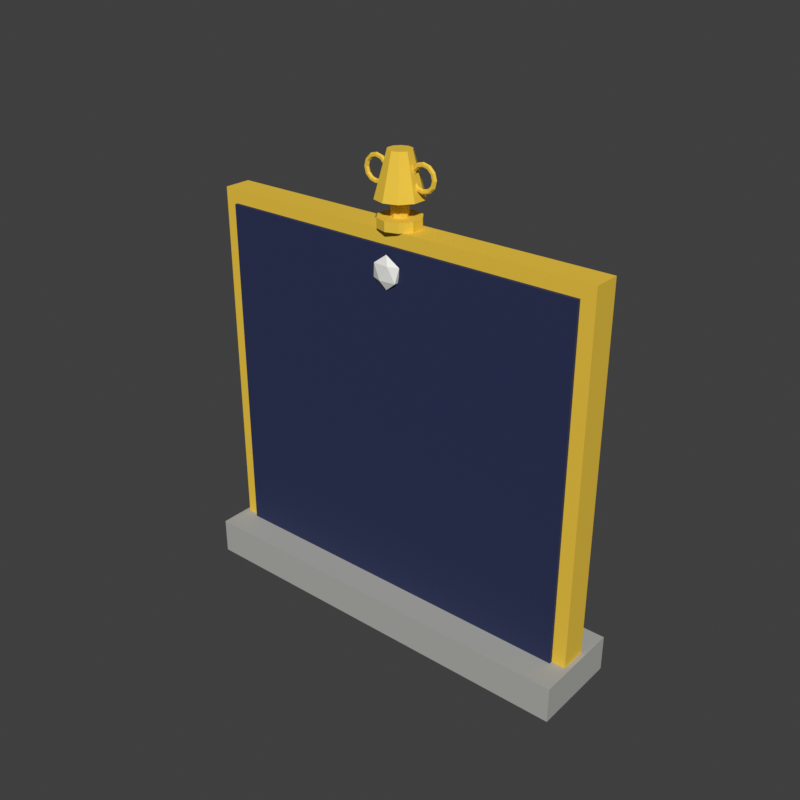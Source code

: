 # Source: LeaderboardStand.blend  (saved by Blender 5.2.45; exported with 4.5.12 LTS)
import bpy
from mathutils import Matrix  # noqa: F401  (used for matrix-valued properties, if any)

bpy.ops.wm.read_factory_settings(use_empty=True)
scene = bpy.context.scene
scene.name = 'Scene'

# ---- materials (node trees are filled in below, after node groups)
mat_leaderboardstand_plinth = bpy.data.materials.new('LeaderboardStand_Plinth')
mat_leaderboardstand_plinth.diffuse_color = (0.4287, 0.4287, 0.402, 1.0)
mat_leaderboardstand_frame = bpy.data.materials.new('LeaderboardStand_Frame')
mat_leaderboardstand_frame.diffuse_color = (0.8714, 0.5776, 0.04519, 1.0)
mat_leaderboardstand_face = bpy.data.materials.new('LeaderboardStand_Face')
mat_leaderboardstand_face.diffuse_color = (0.01298, 0.02122, 0.08022, 1.0)
mat_leaderboardstand_star = bpy.data.materials.new('LeaderboardStand_Star')
mat_leaderboardstand_star.diffuse_color = (0.8714, 0.8714, 0.8308, 1.0)

# ---- material node trees
mat_leaderboardstand_plinth.use_nodes = True; mat_leaderboardstand_plinth.node_tree.nodes.clear()
_N = mat_leaderboardstand_plinth.node_tree.nodes; _L = mat_leaderboardstand_plinth.node_tree.links
n0 = _N.new('ShaderNodeBsdfPrincipled'); n0.name = 'Principled BSDF'; n0.location = (-200, 100)
n0.inputs[0].default_value = (0.4287, 0.4287, 0.402, 1.0)
n0.inputs[2].default_value = 0.8
n0.inputs[10].default_value = 0.005
n1 = _N.new('ShaderNodeOutputMaterial'); n1.name = 'Material Output'; n1.location = (200, 100)
_L.new(n0.outputs[0], n1.inputs[0])
n1.is_active_output = True
mat_leaderboardstand_frame.use_nodes = True; mat_leaderboardstand_frame.node_tree.nodes.clear()
_N = mat_leaderboardstand_frame.node_tree.nodes; _L = mat_leaderboardstand_frame.node_tree.links
n0 = _N.new('ShaderNodeBsdfPrincipled'); n0.name = 'Principled BSDF'; n0.location = (-200, 100)
n0.inputs[0].default_value = (0.8714, 0.5776, 0.04519, 1.0)
n0.inputs[2].default_value = 0.8
n0.inputs[10].default_value = 0.005
n1 = _N.new('ShaderNodeOutputMaterial'); n1.name = 'Material Output'; n1.location = (200, 100)
_L.new(n0.outputs[0], n1.inputs[0])
n1.is_active_output = True
mat_leaderboardstand_face.use_nodes = True; mat_leaderboardstand_face.node_tree.nodes.clear()
_N = mat_leaderboardstand_face.node_tree.nodes; _L = mat_leaderboardstand_face.node_tree.links
n0 = _N.new('ShaderNodeBsdfPrincipled'); n0.name = 'Principled BSDF'; n0.location = (-200, 100)
n0.inputs[0].default_value = (0.01298, 0.02122, 0.08022, 1.0)
n0.inputs[2].default_value = 0.8
n0.inputs[10].default_value = 0.005
n1 = _N.new('ShaderNodeOutputMaterial'); n1.name = 'Material Output'; n1.location = (200, 100)
_L.new(n0.outputs[0], n1.inputs[0])
n1.is_active_output = True
mat_leaderboardstand_star.use_nodes = True; mat_leaderboardstand_star.node_tree.nodes.clear()
_N = mat_leaderboardstand_star.node_tree.nodes; _L = mat_leaderboardstand_star.node_tree.links
n0 = _N.new('ShaderNodeBsdfPrincipled'); n0.name = 'Principled BSDF'; n0.location = (-200, 100)
n0.inputs[0].default_value = (0.8714, 0.8714, 0.8308, 1.0)
n0.inputs[2].default_value = 0.8
n0.inputs[10].default_value = 0.005
n1 = _N.new('ShaderNodeOutputMaterial'); n1.name = 'Material Output'; n1.location = (200, 100)
_L.new(n0.outputs[0], n1.inputs[0])
n1.is_active_output = True

# ---- world
world_sky = bpy.data.worlds.new('Sky'); scene.world = world_sky
world_sky.use_nodes = True; world_sky.node_tree.nodes.clear()
_N = world_sky.node_tree.nodes; _L = world_sky.node_tree.links
n0 = _N.new('ShaderNodeBackground'); n0.name = 'Background'; n0.location = (-200, 100)
n0.inputs[0].default_value = (0.05, 0.05, 0.05, 1.0)
n1 = _N.new('ShaderNodeOutputWorld'); n1.name = 'World Output'; n1.location = (200, 100)
_L.new(n0.outputs[0], n1.inputs[0])
n1.is_active_output = True
world_sky.color = (0.45, 0.65, 0.9)

# ---- meshes
me_plinth = bpy.data.meshes.new('Plinth')
me_plinth.from_pydata([(-4.5, -1.0, 0.0), (-4.5, -1.0, 0.8), (-4.5, 1.0, 0.0), (-4.5, 1.0, 0.8), (4.5, -1.0, 0.0), (4.5, -1.0, 0.8), (4.5, 1.0, 0.0), (4.5, 1.0, 0.8)], [], [(0, 1, 3, 2), (2, 3, 7, 6), (6, 7, 5, 4), (4, 5, 1, 0), (2, 6, 4, 0), (7, 3, 1, 5)])
_uv = me_plinth.uv_layers.new(name='UVMap')
_uv.uv.foreach_set('vector', [0.375, 0.0, 0.625, 0.0, 0.625, 0.25, 0.375, 0.25, 0.375, 0.25, 0.625, 0.25, 0.625, 0.5, 0.375, 0.5, 0.375, 0.5, 0.625, 0.5, 0.625, 0.75, 0.375, 0.75, 0.375, 0.75, 0.625, 0.75, 0.625, 1.0, 0.375, 1.0, 0.125, 0.5, 0.375, 0.5, 0.375, 0.75, 0.125, 0.75, 0.625, 0.5, 0.875, 0.5, 0.875, 0.75, 0.625, 0.75])
me_plinth.materials.append(mat_leaderboardstand_plinth)
me_plinth.update()
me_frame = bpy.data.meshes.new('Frame')
me_frame.from_pydata([(-4.4, -0.3, 0.5), (-4.4, -0.3, 8.7), (-4.4, 0.3, 0.5), (-4.4, 0.3, 8.7), (4.4, -0.3, 0.5), (4.4, -0.3, 8.7), (4.4, 0.3, 0.5), (4.4, 0.3, 8.7), (0.0, 0.5, 9.25), (0.0, 0.25, 10.15), (0.2939, 0.4045, 9.25), (0.1469, 0.2023, 10.15), (0.4755, 0.1545, 9.25), (0.2378, 0.07725, 10.15), (0.4755, -0.1545, 9.25), (0.2378, -0.07725, 10.15), (0.2939, -0.4045, 9.25), (0.1469, -0.2023, 10.15), (0.0, -0.5, 9.25), (0.0, -0.25, 10.15), (-0.2939, -0.4045, 9.25), (-0.1469, -0.2023, 10.15), (-0.4755, -0.1545, 9.25), (-0.2378, -0.07725, 10.15), (-0.4755, 0.1545, 9.25), (-0.2378, 0.07725, 10.15), (-0.2939, 0.4045, 9.25), (-0.1469, 0.2023, 10.15), (0.0, 0.18, 8.85), (0.0, 0.18, 9.25), (0.1273, 0.1273, 8.85), (0.1273, 0.1273, 9.25), (0.18, 0.0, 8.85), (0.18, 0.0, 9.25), (0.1273, -0.1273, 8.85), (0.1273, -0.1273, 9.25), (0.0, -0.18, 8.85), (0.0, -0.18, 9.25), (-0.1273, -0.1273, 8.85), (-0.1273, -0.1273, 9.25), (-0.18, 0.0, 8.85), (-0.18, 0.0, 9.25), (-0.1273, 0.1273, 8.85), (-0.1273, 0.1273, 9.25), (0.0, 0.45, 8.7), (0.0, 0.45, 8.9), (0.2645, 0.3641, 8.7), (0.2645, 0.3641, 8.9), (0.428, 0.1391, 8.7), (0.428, 0.1391, 8.9), (0.428, -0.1391, 8.7), (0.428, -0.1391, 8.9), (0.2645, -0.3641, 8.7), (0.2645, -0.3641, 8.9), (0.0, -0.45, 8.7), (0.0, -0.45, 8.9), (-0.2645, -0.3641, 8.7), (-0.2645, -0.3641, 8.9), (-0.428, -0.1391, 8.7), (-0.428, -0.1391, 8.9), (-0.428, 0.1391, 8.7), (-0.428, 0.1391, 8.9), (-0.2645, 0.3641, 8.7), (-0.2645, 0.3641, 8.9), (-0.25, 0.0, 9.7), (-0.275, -0.0433, 9.7), (-0.325, -0.0433, 9.7), (-0.35, -6.123e-18, 9.7), (-0.325, 0.0433, 9.7), (-0.275, 0.0433, 9.7), (-0.2902, -6.557e-09, 9.85), (-0.3118, -0.0433, 9.837), (-0.3551, -0.0433, 9.812), (-0.3768, -4.371e-09, 9.8), (-0.3551, 0.0433, 9.812), (-0.3118, 0.0433, 9.837), (-0.4, -1.136e-08, 9.96), (-0.4125, -0.0433, 9.938), (-0.4375, -0.0433, 9.895), (-0.45, -7.571e-09, 9.873), (-0.4375, 0.0433, 9.895), (-0.4125, 0.0433, 9.938), (-0.55, -1.311e-08, 10.0), (-0.55, -0.0433, 9.975), (-0.55, -0.0433, 9.925), (-0.55, -8.742e-09, 9.9), (-0.55, 0.0433, 9.925), (-0.55, 0.0433, 9.975), (-0.7, -1.136e-08, 9.96), (-0.6875, -0.0433, 9.938), (-0.6625, -0.0433, 9.895), (-0.65, -7.571e-09, 9.873), (-0.6625, 0.0433, 9.895), (-0.6875, 0.0433, 9.938), (-0.8098, -6.557e-09, 9.85), (-0.7882, -0.0433, 9.837), (-0.7449, -0.0433, 9.812), (-0.7232, -4.371e-09, 9.8), (-0.7449, 0.0433, 9.812), (-0.7882, 0.0433, 9.837), (-0.85, -1.146e-15, 9.7), (-0.825, -0.0433, 9.7), (-0.775, -0.0433, 9.7), (-0.75, -7.704e-16, 9.7), (-0.775, 0.0433, 9.7), (-0.825, 0.0433, 9.7), (-0.8098, 6.557e-09, 9.55), (-0.7882, -0.0433, 9.562), (-0.7449, -0.0433, 9.587), (-0.7232, 4.371e-09, 9.6), (-0.7449, 0.0433, 9.587), (-0.7882, 0.0433, 9.562), (-0.7, 1.136e-08, 9.44), (-0.6875, -0.0433, 9.462), (-0.6625, -0.0433, 9.505), (-0.65, 7.571e-09, 9.527), (-0.6625, 0.0433, 9.505), (-0.6875, 0.0433, 9.462), (-0.55, 1.311e-08, 9.4), (-0.55, -0.0433, 9.425), (-0.55, -0.0433, 9.475), (-0.55, 8.742e-09, 9.5), (-0.55, 0.0433, 9.475), (-0.55, 0.0433, 9.425), (-0.4, 1.136e-08, 9.44), (-0.4125, -0.0433, 9.462), (-0.4375, -0.0433, 9.505), (-0.45, 7.571e-09, 9.527), (-0.4375, 0.0433, 9.505), (-0.4125, 0.0433, 9.462), (-0.2902, 6.557e-09, 9.55), (-0.3118, -0.0433, 9.562), (-0.3551, -0.0433, 9.587), (-0.3768, 4.371e-09, 9.6), (-0.3551, 0.0433, 9.587), (-0.3118, 0.0433, 9.562), (0.85, 0.0, 9.7), (0.825, -0.0433, 9.7), (0.775, -0.0433, 9.7), (0.75, -6.123e-18, 9.7), (0.775, 0.0433, 9.7), (0.825, 0.0433, 9.7), (0.8098, -6.557e-09, 9.85), (0.7882, -0.0433, 9.837), (0.7449, -0.0433, 9.812), (0.7232, -4.371e-09, 9.8), (0.7449, 0.0433, 9.812), (0.7882, 0.0433, 9.837), (0.7, -1.136e-08, 9.96), (0.6875, -0.0433, 9.938), (0.6625, -0.0433, 9.895), (0.65, -7.571e-09, 9.873), (0.6625, 0.0433, 9.895), (0.6875, 0.0433, 9.938), (0.55, -1.311e-08, 10.0), (0.55, -0.0433, 9.975), (0.55, -0.0433, 9.925), (0.55, -8.742e-09, 9.9), (0.55, 0.0433, 9.925), (0.55, 0.0433, 9.975), (0.4, -1.136e-08, 9.96), (0.4125, -0.0433, 9.938), (0.4375, -0.0433, 9.895), (0.45, -7.571e-09, 9.873), (0.4375, 0.0433, 9.895), (0.4125, 0.0433, 9.938), (0.2902, -6.557e-09, 9.85), (0.3118, -0.0433, 9.837), (0.3551, -0.0433, 9.812), (0.3768, -4.371e-09, 9.8), (0.3551, 0.0433, 9.812), (0.3118, 0.0433, 9.837), (0.25, -1.146e-15, 9.7), (0.275, -0.0433, 9.7), (0.325, -0.0433, 9.7), (0.35, -7.704e-16, 9.7), (0.325, 0.0433, 9.7), (0.275, 0.0433, 9.7), (0.2902, 6.557e-09, 9.55), (0.3118, -0.0433, 9.562), (0.3551, -0.0433, 9.587), (0.3768, 4.371e-09, 9.6), (0.3551, 0.0433, 9.587), (0.3118, 0.0433, 9.562), (0.4, 1.136e-08, 9.44), (0.4125, -0.0433, 9.462), (0.4375, -0.0433, 9.505), (0.45, 7.571e-09, 9.527), (0.4375, 0.0433, 9.505), (0.4125, 0.0433, 9.462), (0.55, 1.311e-08, 9.4), (0.55, -0.0433, 9.425), (0.55, -0.0433, 9.475), (0.55, 8.742e-09, 9.5), (0.55, 0.0433, 9.475), (0.55, 0.0433, 9.425), (0.7, 1.136e-08, 9.44), (0.6875, -0.0433, 9.462), (0.6625, -0.0433, 9.505), (0.65, 7.571e-09, 9.527), (0.6625, 0.0433, 9.505), (0.6875, 0.0433, 9.462), (0.8098, 6.557e-09, 9.55), (0.7882, -0.0433, 9.562), (0.7449, -0.0433, 9.587), (0.7232, 4.371e-09, 9.6), (0.7449, 0.0433, 9.587), (0.7882, 0.0433, 9.562)], [], [(0, 1, 3, 2), (2, 3, 7, 6), (6, 7, 5, 4), (4, 5, 1, 0), (2, 6, 4, 0), (7, 3, 1, 5), (8, 9, 11, 10), (10, 11, 13, 12), (12, 13, 15, 14), (14, 15, 17, 16), (16, 17, 19, 18), (18, 19, 21, 20), (20, 21, 23, 22), (22, 23, 25, 24), (11, 9, 27, 25, 23, 21, 19, 17, 15, 13), (24, 25, 27, 26), (26, 27, 9, 8), (8, 10, 12, 14, 16, 18, 20, 22, 24, 26), (28, 29, 31, 30), (30, 31, 33, 32), (32, 33, 35, 34), (34, 35, 37, 36), (36, 37, 39, 38), (38, 39, 41, 40), (31, 29, 43, 41, 39, 37, 35, 33), (40, 41, 43, 42), (42, 43, 29, 28), (28, 30, 32, 34, 36, 38, 40, 42), (44, 45, 47, 46), (46, 47, 49, 48), (48, 49, 51, 50), (50, 51, 53, 52), (52, 53, 55, 54), (54, 55, 57, 56), (56, 57, 59, 58), (58, 59, 61, 60), (47, 45, 63, 61, 59, 57, 55, 53, 51, 49), (60, 61, 63, 62), (62, 63, 45, 44), (44, 46, 48, 50, 52, 54, 56, 58, 60, 62), (64, 70, 71, 65), (65, 71, 72, 66), (66, 72, 73, 67), (67, 73, 74, 68), (68, 74, 75, 69), (69, 75, 70, 64), (70, 76, 77, 71), (71, 77, 78, 72), (72, 78, 79, 73), (73, 79, 80, 74), (74, 80, 81, 75), (75, 81, 76, 70), (76, 82, 83, 77), (77, 83, 84, 78), (78, 84, 85, 79), (79, 85, 86, 80), (80, 86, 87, 81), (81, 87, 82, 76), (82, 88, 89, 83), (83, 89, 90, 84), (84, 90, 91, 85), (85, 91, 92, 86), (86, 92, 93, 87), (87, 93, 88, 82), (88, 94, 95, 89), (89, 95, 96, 90), (90, 96, 97, 91), (91, 97, 98, 92), (92, 98, 99, 93), (93, 99, 94, 88), (94, 100, 101, 95), (95, 101, 102, 96), (96, 102, 103, 97), (97, 103, 104, 98), (98, 104, 105, 99), (99, 105, 100, 94), (100, 106, 107, 101), (101, 107, 108, 102), (102, 108, 109, 103), (103, 109, 110, 104), (104, 110, 111, 105), (105, 111, 106, 100), (106, 112, 113, 107), (107, 113, 114, 108), (108, 114, 115, 109), (109, 115, 116, 110), (110, 116, 117, 111), (111, 117, 112, 106), (112, 118, 119, 113), (113, 119, 120, 114), (114, 120, 121, 115), (115, 121, 122, 116), (116, 122, 123, 117), (117, 123, 118, 112), (118, 124, 125, 119), (119, 125, 126, 120), (120, 126, 127, 121), (121, 127, 128, 122), (122, 128, 129, 123), (123, 129, 124, 118), (124, 130, 131, 125), (125, 131, 132, 126), (126, 132, 133, 127), (127, 133, 134, 128), (128, 134, 135, 129), (129, 135, 130, 124), (130, 64, 65, 131), (131, 65, 66, 132), (132, 66, 67, 133), (133, 67, 68, 134), (134, 68, 69, 135), (135, 69, 64, 130), (136, 142, 143, 137), (137, 143, 144, 138), (138, 144, 145, 139), (139, 145, 146, 140), (140, 146, 147, 141), (141, 147, 142, 136), (142, 148, 149, 143), (143, 149, 150, 144), (144, 150, 151, 145), (145, 151, 152, 146), (146, 152, 153, 147), (147, 153, 148, 142), (148, 154, 155, 149), (149, 155, 156, 150), (150, 156, 157, 151), (151, 157, 158, 152), (152, 158, 159, 153), (153, 159, 154, 148), (154, 160, 161, 155), (155, 161, 162, 156), (156, 162, 163, 157), (157, 163, 164, 158), (158, 164, 165, 159), (159, 165, 160, 154), (160, 166, 167, 161), (161, 167, 168, 162), (162, 168, 169, 163), (163, 169, 170, 164), (164, 170, 171, 165), (165, 171, 166, 160), (166, 172, 173, 167), (167, 173, 174, 168), (168, 174, 175, 169), (169, 175, 176, 170), (170, 176, 177, 171), (171, 177, 172, 166), (172, 178, 179, 173), (173, 179, 180, 174), (174, 180, 181, 175), (175, 181, 182, 176), (176, 182, 183, 177), (177, 183, 178, 172), (178, 184, 185, 179), (179, 185, 186, 180), (180, 186, 187, 181), (181, 187, 188, 182), (182, 188, 189, 183), (183, 189, 184, 178), (184, 190, 191, 185), (185, 191, 192, 186), (186, 192, 193, 187), (187, 193, 194, 188), (188, 194, 195, 189), (189, 195, 190, 184), (190, 196, 197, 191), (191, 197, 198, 192), (192, 198, 199, 193), (193, 199, 200, 194), (194, 200, 201, 195), (195, 201, 196, 190), (196, 202, 203, 197), (197, 203, 204, 198), (198, 204, 205, 199), (199, 205, 206, 200), (200, 206, 207, 201), (201, 207, 202, 196), (202, 136, 137, 203), (203, 137, 138, 204), (204, 138, 139, 205), (205, 139, 140, 206), (206, 140, 141, 207), (207, 141, 136, 202)])
_uv = me_frame.uv_layers.new(name='UVMap')
_uv.uv.foreach_set('vector', [0.375, 0.0, 0.625, 0.0, 0.625, 0.25, 0.375, 0.25, 0.375, 0.25, 0.625, 0.25, 0.625, 0.5, 0.375, 0.5, 0.375, 0.5, 0.625, 0.5, 0.625, 0.75, 0.375, 0.75, 0.375, 0.75, 0.625, 0.75, 0.625, 1.0, 0.375, 1.0, 0.125, 0.5, 0.375, 0.5, 0.375, 0.75, 0.125, 0.75, 0.625, 0.5, 0.875, 0.5, 0.875, 0.75, 0.625, 0.75, 1.0, 0.5, 1.0, 1.0, 0.9, 1.0, 0.9, 0.5, 0.9, 0.5, 0.9, 1.0, 0.8, 1.0, 0.8, 0.5, 0.8, 0.5, 0.8, 1.0, 0.7, 1.0, 0.7, 0.5, 0.7, 0.5, 0.7, 1.0, 0.6, 1.0, 0.6, 0.5, 0.6, 0.5, 0.6, 1.0, 0.5, 1.0, 0.5, 0.5, 0.5, 0.5, 0.5, 1.0, 0.4, 1.0, 0.4, 0.5, 0.4, 0.5, 0.4, 1.0, 0.3, 1.0, 0.3, 0.5, 0.3, 0.5, 0.3, 1.0, 0.2, 1.0, 0.2, 0.5, 0.3911, 0.4442, 0.25, 0.49, 0.1089, 0.4442, 0.02175, 0.3242, 0.02175, 0.1758, 0.1089, 0.05584, 0.25, 0.01, 0.3911, 0.05584, 0.4783, 0.1758, 0.4783, 0.3242, 0.2, 0.5, 0.2, 1.0, 0.1, 1.0, 0.1, 0.5, 0.1, 0.5, 0.1, 1.0, -7.451e-08, 1.0, -7.451e-08, 0.5, 0.75, 0.49, 0.8911, 0.4442, 0.9783, 0.3242, 0.9783, 0.1758, 0.8911, 0.05584, 0.75, 0.01, 0.6089, 0.05584, 0.5217, 0.1758, 0.5217, 0.3242, 0.6089, 0.4442, 1.0, 0.5, 1.0, 1.0, 0.875, 1.0, 0.875, 0.5, 0.875, 0.5, 0.875, 1.0, 0.75, 1.0, 0.75, 0.5, 0.75, 0.5, 0.75, 1.0, 0.625, 1.0, 0.625, 0.5, 0.625, 0.5, 0.625, 1.0, 0.5, 1.0, 0.5, 0.5, 0.5, 0.5, 0.5, 1.0, 0.375, 1.0, 0.375, 0.5, 0.375, 0.5, 0.375, 1.0, 0.25, 1.0, 0.25, 0.5, 0.4197, 0.4197, 0.25, 0.49, 0.08029, 0.4197, 0.01, 0.25, 0.08029, 0.08029, 0.25, 0.01, 0.4197, 0.08029, 0.49, 0.25, 0.25, 0.5, 0.25, 1.0, 0.125, 1.0, 0.125, 0.5, 0.125, 0.5, 0.125, 1.0, 0.0, 1.0, 0.0, 0.5, 0.75, 0.49, 0.9197, 0.4197, 0.99, 0.25, 0.9197, 0.08029, 0.75, 0.01, 0.5803, 0.08029, 0.51, 0.25, 0.5803, 0.4197, 1.0, 0.5, 1.0, 1.0, 0.9, 1.0, 0.9, 0.5, 0.9, 0.5, 0.9, 1.0, 0.8, 1.0, 0.8, 0.5, 0.8, 0.5, 0.8, 1.0, 0.7, 1.0, 0.7, 0.5, 0.7, 0.5, 0.7, 1.0, 0.6, 1.0, 0.6, 0.5, 0.6, 0.5, 0.6, 1.0, 0.5, 1.0, 0.5, 0.5, 0.5, 0.5, 0.5, 1.0, 0.4, 1.0, 0.4, 0.5, 0.4, 0.5, 0.4, 1.0, 0.3, 1.0, 0.3, 0.5, 0.3, 0.5, 0.3, 1.0, 0.2, 1.0, 0.2, 0.5, 0.3911, 0.4442, 0.25, 0.49, 0.1089, 0.4442, 0.02175, 0.3242, 0.02175, 0.1758, 0.1089, 0.05584, 0.25, 0.01, 0.3911, 0.05584, 0.4783, 0.1758, 0.4783, 0.3242, 0.2, 0.5, 0.2, 1.0, 0.1, 1.0, 0.1, 0.5, 0.1, 0.5, 0.1, 1.0, -7.451e-08, 1.0, -7.451e-08, 0.5, 0.75, 0.49, 0.8911, 0.4442, 0.9783, 0.3242, 0.9783, 0.1758, 0.8911, 0.05584, 0.75, 0.01, 0.6089, 0.05584, 0.5217, 0.1758, 0.5217, 0.3242, 0.6089, 0.4442, 0.5, 0.5, 0.5833, 0.5, 0.5833, 0.6667, 0.5, 0.6667, 0.5, 0.6667, 0.5833, 0.6667, 0.5833, 0.8333, 0.5, 0.8333, 0.5, 0.8333, 0.5833, 0.8333, 0.5833, 1.0, 0.5, 1.0, 0.5, -1.11e-16, 0.5833, -1.11e-16, 0.5833, 0.1667, 0.5, 0.1667, 0.5, 0.1667, 0.5833, 0.1667, 0.5833, 0.3333, 0.5, 0.3333, 0.5, 0.3333, 0.5833, 0.3333, 0.5833, 0.5, 0.5, 0.5, 0.5833, 0.5, 0.6667, 0.5, 0.6667, 0.6667, 0.5833, 0.6667, 0.5833, 0.6667, 0.6667, 0.6667, 0.6667, 0.8333, 0.5833, 0.8333, 0.5833, 0.8333, 0.6667, 0.8333, 0.6667, 1.0, 0.5833, 1.0, 0.5833, -1.11e-16, 0.6667, -1.11e-16, 0.6667, 0.1667, 0.5833, 0.1667, 0.5833, 0.1667, 0.6667, 0.1667, 0.6667, 0.3333, 0.5833, 0.3333, 0.5833, 0.3333, 0.6667, 0.3333, 0.6667, 0.5, 0.5833, 0.5, 0.6667, 0.5, 0.75, 0.5, 0.75, 0.6667, 0.6667, 0.6667, 0.6667, 0.6667, 0.75, 0.6667, 0.75, 0.8333, 0.6667, 0.8333, 0.6667, 0.8333, 0.75, 0.8333, 0.75, 1.0, 0.6667, 1.0, 0.6667, -1.11e-16, 0.75, -1.11e-16, 0.75, 0.1667, 0.6667, 0.1667, 0.6667, 0.1667, 0.75, 0.1667, 0.75, 0.3333, 0.6667, 0.3333, 0.6667, 0.3333, 0.75, 0.3333, 0.75, 0.5, 0.6667, 0.5, 0.75, 0.5, 0.8333, 0.5, 0.8333, 0.6667, 0.75, 0.6667, 0.75, 0.6667, 0.8333, 0.6667, 0.8333, 0.8333, 0.75, 0.8333, 0.75, 0.8333, 0.8333, 0.8333, 0.8333, 1.0, 0.75, 1.0, 0.75, -1.11e-16, 0.8333, -1.11e-16, 0.8333, 0.1667, 0.75, 0.1667, 0.75, 0.1667, 0.8333, 0.1667, 0.8333, 0.3333, 0.75, 0.3333, 0.75, 0.3333, 0.8333, 0.3333, 0.8333, 0.5, 0.75, 0.5, 0.8333, 0.5, 0.9167, 0.5, 0.9167, 0.6667, 0.8333, 0.6667, 0.8333, 0.6667, 0.9167, 0.6667, 0.9167, 0.8333, 0.8333, 0.8333, 0.8333, 0.8333, 0.9167, 0.8333, 0.9167, 1.0, 0.8333, 1.0, 0.8333, -1.11e-16, 0.9167, -1.11e-16, 0.9167, 0.1667, 0.8333, 0.1667, 0.8333, 0.1667, 0.9167, 0.1667, 0.9167, 0.3333, 0.8333, 0.3333, 0.8333, 0.3333, 0.9167, 0.3333, 0.9167, 0.5, 0.8333, 0.5, 0.9167, 0.5, 1.0, 0.5, 1.0, 0.6667, 0.9167, 0.6667, 0.9167, 0.6667, 1.0, 0.6667, 1.0, 0.8333, 0.9167, 0.8333, 0.9167, 0.8333, 1.0, 0.8333, 1.0, 1.0, 0.9167, 1.0, 0.9167, -1.11e-16, 1.0, -1.11e-16, 1.0, 0.1667, 0.9167, 0.1667, 0.9167, 0.1667, 1.0, 0.1667, 1.0, 0.3333, 0.9167, 0.3333, 0.9167, 0.3333, 1.0, 0.3333, 1.0, 0.5, 0.9167, 0.5, 2.22e-16, 0.5, 0.08333, 0.5, 0.08333, 0.6667, 2.22e-16, 0.6667, 2.22e-16, 0.6667, 0.08333, 0.6667, 0.08333, 0.8333, 2.22e-16, 0.8333, 2.22e-16, 0.8333, 0.08333, 0.8333, 0.08333, 1.0, 2.22e-16, 1.0, 2.22e-16, -1.11e-16, 0.08333, -1.11e-16, 0.08333, 0.1667, 2.22e-16, 0.1667, 2.22e-16, 0.1667, 0.08333, 0.1667, 0.08333, 0.3333, 2.22e-16, 0.3333, 2.22e-16, 0.3333, 0.08333, 0.3333, 0.08333, 0.5, 2.22e-16, 0.5, 0.08333, 0.5, 0.1667, 0.5, 0.1667, 0.6667, 0.08333, 0.6667, 0.08333, 0.6667, 0.1667, 0.6667, 0.1667, 0.8333, 0.08333, 0.8333, 0.08333, 0.8333, 0.1667, 0.8333, 0.1667, 1.0, 0.08333, 1.0, 0.08333, -1.11e-16, 0.1667, -1.11e-16, 0.1667, 0.1667, 0.08333, 0.1667, 0.08333, 0.1667, 0.1667, 0.1667, 0.1667, 0.3333, 0.08333, 0.3333, 0.08333, 0.3333, 0.1667, 0.3333, 0.1667, 0.5, 0.08333, 0.5, 0.1667, 0.5, 0.25, 0.5, 0.25, 0.6667, 0.1667, 0.6667, 0.1667, 0.6667, 0.25, 0.6667, 0.25, 0.8333, 0.1667, 0.8333, 0.1667, 0.8333, 0.25, 0.8333, 0.25, 1.0, 0.1667, 1.0, 0.1667, -1.11e-16, 0.25, -1.11e-16, 0.25, 0.1667, 0.1667, 0.1667, 0.1667, 0.1667, 0.25, 0.1667, 0.25, 0.3333, 0.1667, 0.3333, 0.1667, 0.3333, 0.25, 0.3333, 0.25, 0.5, 0.1667, 0.5, 0.25, 0.5, 0.3333, 0.5, 0.3333, 0.6667, 0.25, 0.6667, 0.25, 0.6667, 0.3333, 0.6667, 0.3333, 0.8333, 0.25, 0.8333, 0.25, 0.8333, 0.3333, 0.8333, 0.3333, 1.0, 0.25, 1.0, 0.25, -1.11e-16, 0.3333, -1.11e-16, 0.3333, 0.1667, 0.25, 0.1667, 0.25, 0.1667, 0.3333, 0.1667, 0.3333, 0.3333, 0.25, 0.3333, 0.25, 0.3333, 0.3333, 0.3333, 0.3333, 0.5, 0.25, 0.5, 0.3333, 0.5, 0.4167, 0.5, 0.4167, 0.6667, 0.3333, 0.6667, 0.3333, 0.6667, 0.4167, 0.6667, 0.4167, 0.8333, 0.3333, 0.8333, 0.3333, 0.8333, 0.4167, 0.8333, 0.4167, 1.0, 0.3333, 1.0, 0.3333, -1.11e-16, 0.4167, -1.11e-16, 0.4167, 0.1667, 0.3333, 0.1667, 0.3333, 0.1667, 0.4167, 0.1667, 0.4167, 0.3333, 0.3333, 0.3333, 0.3333, 0.3333, 0.4167, 0.3333, 0.4167, 0.5, 0.3333, 0.5, 0.4167, 0.5, 0.5, 0.5, 0.5, 0.6667, 0.4167, 0.6667, 0.4167, 0.6667, 0.5, 0.6667, 0.5, 0.8333, 0.4167, 0.8333, 0.4167, 0.8333, 0.5, 0.8333, 0.5, 1.0, 0.4167, 1.0, 0.4167, -1.11e-16, 0.5, -1.11e-16, 0.5, 0.1667, 0.4167, 0.1667, 0.4167, 0.1667, 0.5, 0.1667, 0.5, 0.3333, 0.4167, 0.3333, 0.4167, 0.3333, 0.5, 0.3333, 0.5, 0.5, 0.4167, 0.5, 0.5, 0.5, 0.5833, 0.5, 0.5833, 0.6667, 0.5, 0.6667, 0.5, 0.6667, 0.5833, 0.6667, 0.5833, 0.8333, 0.5, 0.8333, 0.5, 0.8333, 0.5833, 0.8333, 0.5833, 1.0, 0.5, 1.0, 0.5, -1.11e-16, 0.5833, -1.11e-16, 0.5833, 0.1667, 0.5, 0.1667, 0.5, 0.1667, 0.5833, 0.1667, 0.5833, 0.3333, 0.5, 0.3333, 0.5, 0.3333, 0.5833, 0.3333, 0.5833, 0.5, 0.5, 0.5, 0.5833, 0.5, 0.6667, 0.5, 0.6667, 0.6667, 0.5833, 0.6667, 0.5833, 0.6667, 0.6667, 0.6667, 0.6667, 0.8333, 0.5833, 0.8333, 0.5833, 0.8333, 0.6667, 0.8333, 0.6667, 1.0, 0.5833, 1.0, 0.5833, -1.11e-16, 0.6667, -1.11e-16, 0.6667, 0.1667, 0.5833, 0.1667, 0.5833, 0.1667, 0.6667, 0.1667, 0.6667, 0.3333, 0.5833, 0.3333, 0.5833, 0.3333, 0.6667, 0.3333, 0.6667, 0.5, 0.5833, 0.5, 0.6667, 0.5, 0.75, 0.5, 0.75, 0.6667, 0.6667, 0.6667, 0.6667, 0.6667, 0.75, 0.6667, 0.75, 0.8333, 0.6667, 0.8333, 0.6667, 0.8333, 0.75, 0.8333, 0.75, 1.0, 0.6667, 1.0, 0.6667, -1.11e-16, 0.75, -1.11e-16, 0.75, 0.1667, 0.6667, 0.1667, 0.6667, 0.1667, 0.75, 0.1667, 0.75, 0.3333, 0.6667, 0.3333, 0.6667, 0.3333, 0.75, 0.3333, 0.75, 0.5, 0.6667, 0.5, 0.75, 0.5, 0.8333, 0.5, 0.8333, 0.6667, 0.75, 0.6667, 0.75, 0.6667, 0.8333, 0.6667, 0.8333, 0.8333, 0.75, 0.8333, 0.75, 0.8333, 0.8333, 0.8333, 0.8333, 1.0, 0.75, 1.0, 0.75, -1.11e-16, 0.8333, -1.11e-16, 0.8333, 0.1667, 0.75, 0.1667, 0.75, 0.1667, 0.8333, 0.1667, 0.8333, 0.3333, 0.75, 0.3333, 0.75, 0.3333, 0.8333, 0.3333, 0.8333, 0.5, 0.75, 0.5, 0.8333, 0.5, 0.9167, 0.5, 0.9167, 0.6667, 0.8333, 0.6667, 0.8333, 0.6667, 0.9167, 0.6667, 0.9167, 0.8333, 0.8333, 0.8333, 0.8333, 0.8333, 0.9167, 0.8333, 0.9167, 1.0, 0.8333, 1.0, 0.8333, -1.11e-16, 0.9167, -1.11e-16, 0.9167, 0.1667, 0.8333, 0.1667, 0.8333, 0.1667, 0.9167, 0.1667, 0.9167, 0.3333, 0.8333, 0.3333, 0.8333, 0.3333, 0.9167, 0.3333, 0.9167, 0.5, 0.8333, 0.5, 0.9167, 0.5, 1.0, 0.5, 1.0, 0.6667, 0.9167, 0.6667, 0.9167, 0.6667, 1.0, 0.6667, 1.0, 0.8333, 0.9167, 0.8333, 0.9167, 0.8333, 1.0, 0.8333, 1.0, 1.0, 0.9167, 1.0, 0.9167, -1.11e-16, 1.0, -1.11e-16, 1.0, 0.1667, 0.9167, 0.1667, 0.9167, 0.1667, 1.0, 0.1667, 1.0, 0.3333, 0.9167, 0.3333, 0.9167, 0.3333, 1.0, 0.3333, 1.0, 0.5, 0.9167, 0.5, 2.22e-16, 0.5, 0.08333, 0.5, 0.08333, 0.6667, 2.22e-16, 0.6667, 2.22e-16, 0.6667, 0.08333, 0.6667, 0.08333, 0.8333, 2.22e-16, 0.8333, 2.22e-16, 0.8333, 0.08333, 0.8333, 0.08333, 1.0, 2.22e-16, 1.0, 2.22e-16, -1.11e-16, 0.08333, -1.11e-16, 0.08333, 0.1667, 2.22e-16, 0.1667, 2.22e-16, 0.1667, 0.08333, 0.1667, 0.08333, 0.3333, 2.22e-16, 0.3333, 2.22e-16, 0.3333, 0.08333, 0.3333, 0.08333, 0.5, 2.22e-16, 0.5, 0.08333, 0.5, 0.1667, 0.5, 0.1667, 0.6667, 0.08333, 0.6667, 0.08333, 0.6667, 0.1667, 0.6667, 0.1667, 0.8333, 0.08333, 0.8333, 0.08333, 0.8333, 0.1667, 0.8333, 0.1667, 1.0, 0.08333, 1.0, 0.08333, -1.11e-16, 0.1667, -1.11e-16, 0.1667, 0.1667, 0.08333, 0.1667, 0.08333, 0.1667, 0.1667, 0.1667, 0.1667, 0.3333, 0.08333, 0.3333, 0.08333, 0.3333, 0.1667, 0.3333, 0.1667, 0.5, 0.08333, 0.5, 0.1667, 0.5, 0.25, 0.5, 0.25, 0.6667, 0.1667, 0.6667, 0.1667, 0.6667, 0.25, 0.6667, 0.25, 0.8333, 0.1667, 0.8333, 0.1667, 0.8333, 0.25, 0.8333, 0.25, 1.0, 0.1667, 1.0, 0.1667, -1.11e-16, 0.25, -1.11e-16, 0.25, 0.1667, 0.1667, 0.1667, 0.1667, 0.1667, 0.25, 0.1667, 0.25, 0.3333, 0.1667, 0.3333, 0.1667, 0.3333, 0.25, 0.3333, 0.25, 0.5, 0.1667, 0.5, 0.25, 0.5, 0.3333, 0.5, 0.3333, 0.6667, 0.25, 0.6667, 0.25, 0.6667, 0.3333, 0.6667, 0.3333, 0.8333, 0.25, 0.8333, 0.25, 0.8333, 0.3333, 0.8333, 0.3333, 1.0, 0.25, 1.0, 0.25, -1.11e-16, 0.3333, -1.11e-16, 0.3333, 0.1667, 0.25, 0.1667, 0.25, 0.1667, 0.3333, 0.1667, 0.3333, 0.3333, 0.25, 0.3333, 0.25, 0.3333, 0.3333, 0.3333, 0.3333, 0.5, 0.25, 0.5, 0.3333, 0.5, 0.4167, 0.5, 0.4167, 0.6667, 0.3333, 0.6667, 0.3333, 0.6667, 0.4167, 0.6667, 0.4167, 0.8333, 0.3333, 0.8333, 0.3333, 0.8333, 0.4167, 0.8333, 0.4167, 1.0, 0.3333, 1.0, 0.3333, -1.11e-16, 0.4167, -1.11e-16, 0.4167, 0.1667, 0.3333, 0.1667, 0.3333, 0.1667, 0.4167, 0.1667, 0.4167, 0.3333, 0.3333, 0.3333, 0.3333, 0.3333, 0.4167, 0.3333, 0.4167, 0.5, 0.3333, 0.5, 0.4167, 0.5, 0.5, 0.5, 0.5, 0.6667, 0.4167, 0.6667, 0.4167, 0.6667, 0.5, 0.6667, 0.5, 0.8333, 0.4167, 0.8333, 0.4167, 0.8333, 0.5, 0.8333, 0.5, 1.0, 0.4167, 1.0, 0.4167, -1.11e-16, 0.5, -1.11e-16, 0.5, 0.1667, 0.4167, 0.1667, 0.4167, 0.1667, 0.5, 0.1667, 0.5, 0.3333, 0.4167, 0.3333, 0.4167, 0.3333, 0.5, 0.3333, 0.5, 0.5, 0.4167, 0.5])
me_frame.materials.append(mat_leaderboardstand_frame)
me_frame.update()
me_face = bpy.data.meshes.new('Face')
me_face.from_pydata([(-4.1, -0.37, 0.8), (-4.1, -0.37, 8.4), (-4.1, 0.33, 0.8), (-4.1, 0.33, 8.4), (4.1, -0.37, 0.8), (4.1, -0.37, 8.4), (4.1, 0.33, 0.8), (4.1, 0.33, 8.4)], [], [(0, 1, 3, 2), (2, 3, 7, 6), (6, 7, 5, 4), (4, 5, 1, 0), (2, 6, 4, 0), (7, 3, 1, 5)])
_uv = me_face.uv_layers.new(name='UVMap')
_uv.uv.foreach_set('vector', [0.375, 0.0, 0.625, 0.0, 0.625, 0.25, 0.375, 0.25, 0.375, 0.25, 0.625, 0.25, 0.625, 0.5, 0.375, 0.5, 0.375, 0.5, 0.625, 0.5, 0.625, 0.75, 0.375, 0.75, 0.375, 0.75, 0.625, 0.75, 0.625, 1.0, 0.375, 1.0, 0.125, 0.5, 0.375, 0.5, 0.375, 0.75, 0.125, 0.75, 0.625, 0.5, 0.875, 0.5, 0.875, 0.75, 0.625, 0.75])
me_face.materials.append(mat_leaderboardstand_face)
me_face.update()
me_star = bpy.data.meshes.new('Star')
me_star.from_pydata([(0.0, -0.4, 7.55), (0.2533, -0.4552, 7.743), (-0.09673, -0.4893, 7.743), (-0.313, -0.4, 7.743), (-0.09673, -0.3107, 7.743), (0.2533, -0.3448, 7.743), (0.09673, -0.4893, 8.057), (-0.2533, -0.4552, 8.057), (-0.2533, -0.3448, 8.057), (0.09673, -0.3107, 8.057), (0.313, -0.4, 8.057), (0.0, -0.4, 8.25)], [], [(0, 1, 2), (1, 0, 5), (0, 2, 3), (0, 3, 4), (0, 4, 5), (1, 5, 10), (2, 1, 6), (3, 2, 7), (4, 3, 8), (5, 4, 9), (1, 10, 6), (2, 6, 7), (3, 7, 8), (4, 8, 9), (5, 9, 10), (6, 10, 11), (7, 6, 11), (8, 7, 11), (9, 8, 11), (10, 9, 11)])
_uv = me_star.uv_layers.new(name='UVMap')
_uv.uv.foreach_set('vector', [0.1818, 0.0, 0.2727, 0.1575, 0.09091, 0.1575, 0.2727, 0.1575, 0.3636, 0.0, 0.4545, 0.1575, 0.9091, 0.0, 1.0, 0.1575, 0.8182, 0.1575, 0.7273, 0.0, 0.8182, 0.1575, 0.6364, 0.1575, 0.5455, 0.0, 0.6364, 0.1575, 0.4545, 0.1575, 0.2727, 0.1575, 0.4545, 0.1575, 0.3636, 0.3149, 0.09091, 0.1575, 0.2727, 0.1575, 0.1818, 0.3149, 0.8182, 0.1575, 1.0, 0.1575, 0.9091, 0.3149, 0.6364, 0.1575, 0.8182, 0.1575, 0.7273, 0.3149, 0.4545, 0.1575, 0.6364, 0.1575, 0.5455, 0.3149, 0.2727, 0.1575, 0.3636, 0.3149, 0.1818, 0.3149, 0.09091, 0.1575, 0.1818, 0.3149, 0.0, 0.3149, 0.8182, 0.1575, 0.9091, 0.3149, 0.7273, 0.3149, 0.6364, 0.1575, 0.7273, 0.3149, 0.5455, 0.3149, 0.4545, 0.1575, 0.5455, 0.3149, 0.3636, 0.3149, 0.1818, 0.3149, 0.3636, 0.3149, 0.2727, 0.4724, 0.0, 0.3149, 0.1818, 0.3149, 0.09091, 0.4724, 0.7273, 0.3149, 0.9091, 0.3149, 0.8182, 0.4724, 0.5455, 0.3149, 0.7273, 0.3149, 0.6364, 0.4724, 0.3636, 0.3149, 0.5455, 0.3149, 0.4545, 0.4724])
me_star.materials.append(mat_leaderboardstand_star)
me_star.update()

# ---- objects
ob_plinth = bpy.data.objects.new('Plinth', me_plinth)
ob_frame = bpy.data.objects.new('Frame', me_frame)
ob_face = bpy.data.objects.new('Face', me_face)
ob_star = bpy.data.objects.new('Star', me_star)

# ---- transforms, parenting, visibility, modifiers, constraints
ob_plinth.location = (0.0, 0.0, 0.0)
ob_frame.location = (0.0, 0.0, 0.0)
ob_face.location = (0.0, 0.0, 0.0)
ob_star.location = (0.0, 0.0, 0.0)

# ---- collection membership
scene.collection.objects.link(ob_plinth)
scene.collection.objects.link(ob_frame)
scene.collection.objects.link(ob_face)
scene.collection.objects.link(ob_star)

# ---- scene / render settings (as saved in the file)
scene.frame_start = 1; scene.frame_end = 250; scene.frame_set(1)
scene.render.engine = 'BLENDER_WORKBENCH'
scene.render.resolution_x = 800
scene.render.resolution_y = 800
scene.render.bake_bias = 0.0
scene.render.bake_samples = 0
scene.render.compositor_device = 'GPU'
scene.eevee.use_volume_custom_range = False
scene.eevee.fast_gi_thickness_near = 0.1
scene.eevee.fast_gi_thickness_far = 0.0
scene.eevee.ray_tracing_options.screen_trace_thickness = 0.1
scene.view_settings.view_transform = 'Standard'
bpy.context.view_layer.update()

# ---- added for rendering (the .blend has no active camera and no usable light): camera, sun
cam_auto = bpy.data.cameras.new('AutoCamera')
cam_auto.lens = 50.0
cam_auto.sensor_width = 36.0
cam_auto.clip_end = 1000.0
ob_auto_camera = bpy.data.objects.new('AutoCamera', cam_auto)
scene.collection.objects.link(ob_auto_camera)
ob_auto_camera.location = (12.6868, -15.2242, 15.2244)
ob_auto_camera.rotation_euler = (1.09748, -7.21219e-08, 0.694738)
scene.camera = ob_auto_camera
light_auto_sun = bpy.data.lights.new('AutoSun', 'SUN')
light_auto_sun.energy = 3.0
light_auto_sun.angle = 0.0523599
ob_auto_sun = bpy.data.objects.new('AutoSun', light_auto_sun)
scene.collection.objects.link(ob_auto_sun)
ob_auto_sun.rotation_euler = (0.872665, 0.174533, 0.523599)
bpy.context.view_layer.update()
